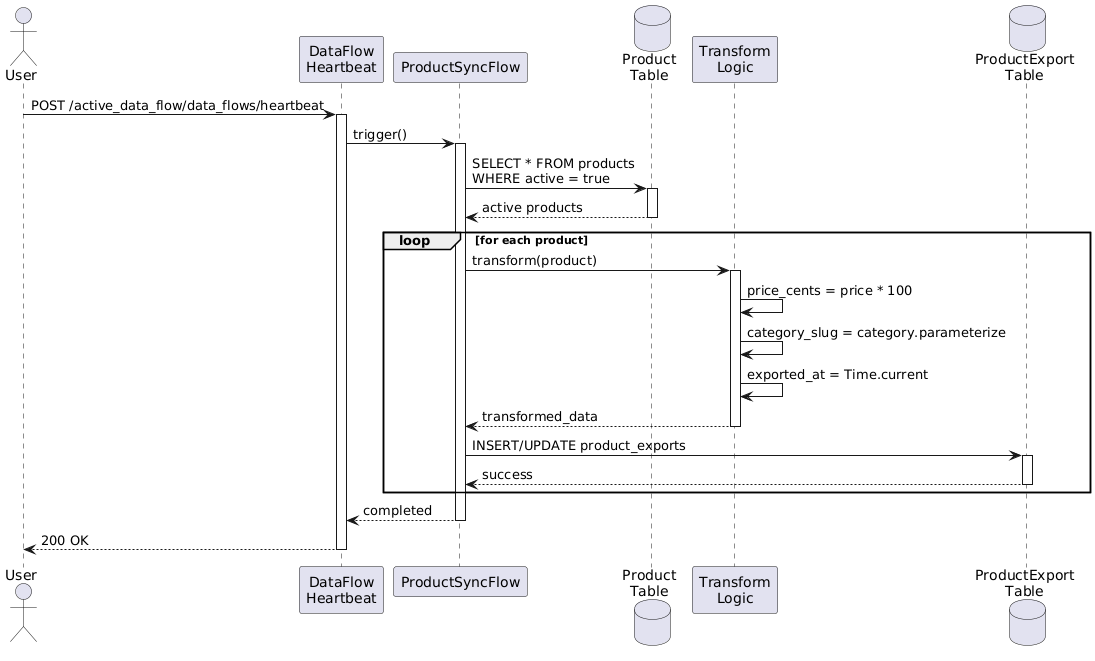

The diagram above was rendered by PlantUML. Its source (embedded in the PNG):
@startuml ProductSyncFlow Sequence

actor User
participant "DataFlow\nHeartbeat" as Heartbeat
participant ProductSyncFlow
database "Product\nTable" as ProductDB
participant "Transform\nLogic" as Transform
database "ProductExport\nTable" as ExportDB

User -> Heartbeat: POST /active_data_flow/data_flows/heartbeat
activate Heartbeat

Heartbeat -> ProductSyncFlow: trigger()
activate ProductSyncFlow

ProductSyncFlow -> ProductDB: SELECT * FROM products\nWHERE active = true
activate ProductDB
ProductDB --> ProductSyncFlow: active products
deactivate ProductDB

loop for each product
  ProductSyncFlow -> Transform: transform(product)
  activate Transform
  
  Transform -> Transform: price_cents = price * 100
  Transform -> Transform: category_slug = category.parameterize
  Transform -> Transform: exported_at = Time.current
  
  Transform --> ProductSyncFlow: transformed_data
  deactivate Transform
  
  ProductSyncFlow -> ExportDB: INSERT/UPDATE product_exports
  activate ExportDB
  ExportDB --> ProductSyncFlow: success
  deactivate ExportDB
end

ProductSyncFlow --> Heartbeat: completed
deactivate ProductSyncFlow

Heartbeat --> User: 200 OK
deactivate Heartbeat

@enduml